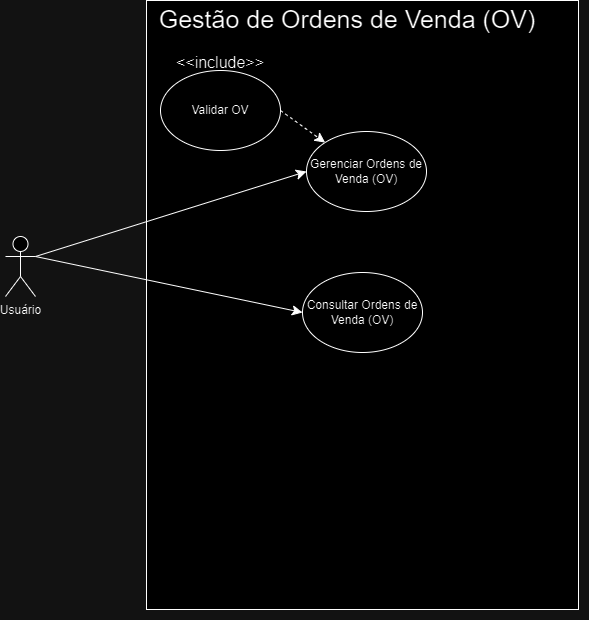

The diagram above was exported from draw.io. Its source (the exported page's mxGraphModel, read from the mxfile embedded in the PNG):
<mxGraphModel dx="1067" dy="714" grid="0" gridSize="10" guides="1" tooltips="1" connect="1" arrows="1" fold="1" page="0" pageScale="1" pageWidth="827" pageHeight="1169" math="0" shadow="0">
  <root>
    <mxCell id="0" />
    <mxCell id="1" parent="0" />
    <mxCell id="KOvkqLLY6F_9uL95dlx_-1" value="" style="rounded=0;whiteSpace=wrap;html=1;" vertex="1" parent="1">
      <mxGeometry x="659" y="33" width="432" height="609" as="geometry" />
    </mxCell>
    <mxCell id="KOvkqLLY6F_9uL95dlx_-2" style="edgeStyle=none;curved=1;rounded=0;orthogonalLoop=1;jettySize=auto;html=1;exitX=1;exitY=0.3333333333333333;exitDx=0;exitDy=0;exitPerimeter=0;entryX=0;entryY=0.5;entryDx=0;entryDy=0;fontSize=12;startSize=8;endSize=8;" edge="1" parent="1" source="KOvkqLLY6F_9uL95dlx_-4" target="KOvkqLLY6F_9uL95dlx_-7">
      <mxGeometry relative="1" as="geometry" />
    </mxCell>
    <mxCell id="KOvkqLLY6F_9uL95dlx_-3" style="edgeStyle=none;curved=1;rounded=0;orthogonalLoop=1;jettySize=auto;html=1;exitX=1;exitY=0.3333333333333333;exitDx=0;exitDy=0;exitPerimeter=0;entryX=0;entryY=0.5;entryDx=0;entryDy=0;fontSize=12;startSize=8;endSize=8;" edge="1" parent="1" source="KOvkqLLY6F_9uL95dlx_-4" target="KOvkqLLY6F_9uL95dlx_-6">
      <mxGeometry relative="1" as="geometry" />
    </mxCell>
    <mxCell id="KOvkqLLY6F_9uL95dlx_-4" value="Usuário" style="shape=umlActor;verticalLabelPosition=bottom;verticalAlign=top;html=1;outlineConnect=0;" vertex="1" parent="1">
      <mxGeometry x="518" y="269" width="30" height="60" as="geometry" />
    </mxCell>
    <mxCell id="KOvkqLLY6F_9uL95dlx_-5" value="Gestão de Ordens de Venda (OV)" style="text;html=1;align=center;verticalAlign=middle;whiteSpace=wrap;rounded=0;fontSize=25;strokeWidth=1;" vertex="1" parent="1">
      <mxGeometry x="620" y="36" width="480" height="30" as="geometry" />
    </mxCell>
    <mxCell id="KOvkqLLY6F_9uL95dlx_-6" value="Consultar Ordens de Venda (OV)" style="ellipse;whiteSpace=wrap;html=1;" vertex="1" parent="1">
      <mxGeometry x="815" y="305" width="120" height="80" as="geometry" />
    </mxCell>
    <mxCell id="KOvkqLLY6F_9uL95dlx_-7" value="Gerenciar Ordens de Venda (OV)" style="ellipse;whiteSpace=wrap;html=1;" vertex="1" parent="1">
      <mxGeometry x="819" y="164" width="120" height="80" as="geometry" />
    </mxCell>
    <mxCell id="KOvkqLLY6F_9uL95dlx_-8" style="edgeStyle=none;curved=1;rounded=0;orthogonalLoop=1;jettySize=auto;html=1;exitX=0;exitY=1;exitDx=0;exitDy=0;fontSize=12;startSize=8;endSize=8;" edge="1" parent="1" source="KOvkqLLY6F_9uL95dlx_-1" target="KOvkqLLY6F_9uL95dlx_-1">
      <mxGeometry relative="1" as="geometry" />
    </mxCell>
    <mxCell id="KOvkqLLY6F_9uL95dlx_-9" style="edgeStyle=none;curved=1;rounded=0;orthogonalLoop=1;jettySize=auto;html=1;exitX=1;exitY=1;exitDx=0;exitDy=0;fontSize=12;startSize=8;endSize=8;" edge="1" parent="1" source="KOvkqLLY6F_9uL95dlx_-1" target="KOvkqLLY6F_9uL95dlx_-1">
      <mxGeometry relative="1" as="geometry" />
    </mxCell>
    <mxCell id="KOvkqLLY6F_9uL95dlx_-10" value="&amp;lt;&amp;lt;include&amp;gt;&amp;gt;" style="text;html=1;align=center;verticalAlign=middle;whiteSpace=wrap;rounded=0;fontSize=16;" vertex="1" parent="1">
      <mxGeometry x="703" y="80" width="60" height="30" as="geometry" />
    </mxCell>
    <mxCell id="KOvkqLLY6F_9uL95dlx_-18" style="edgeStyle=none;curved=1;rounded=0;orthogonalLoop=1;jettySize=auto;html=1;exitX=1;exitY=0.5;exitDx=0;exitDy=0;fontSize=12;startSize=8;endSize=8;dashed=1;" edge="1" parent="1" source="KOvkqLLY6F_9uL95dlx_-19" target="KOvkqLLY6F_9uL95dlx_-7">
      <mxGeometry relative="1" as="geometry" />
    </mxCell>
    <mxCell id="KOvkqLLY6F_9uL95dlx_-19" value="Validar OV" style="ellipse;whiteSpace=wrap;html=1;" vertex="1" parent="1">
      <mxGeometry x="673" y="103" width="120" height="80" as="geometry" />
    </mxCell>
  </root>
</mxGraphModel>